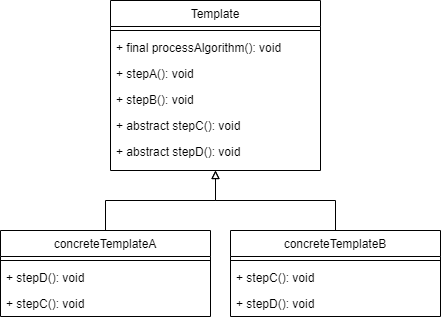

The diagram above was exported from draw.io. Its source (the exported page's mxGraphModel, read from the mxfile embedded in the PNG):
<mxGraphModel dx="1050" dy="540" grid="1" gridSize="10" guides="1" tooltips="1" connect="1" arrows="1" fold="1" page="1" pageScale="1" pageWidth="827" pageHeight="1169" math="0" shadow="0">
  <root>
    <mxCell id="WIyWlLk6GJQsqaUBKTNV-0" />
    <mxCell id="WIyWlLk6GJQsqaUBKTNV-1" parent="WIyWlLk6GJQsqaUBKTNV-0" />
    <mxCell id="pJzv0z2YQYqLG6CzpJka-13" style="edgeStyle=orthogonalEdgeStyle;rounded=0;orthogonalLoop=1;jettySize=auto;html=1;entryX=0.5;entryY=1;entryDx=0;entryDy=0;endArrow=block;endFill=0;" edge="1" parent="WIyWlLk6GJQsqaUBKTNV-1" source="S5eXU1dWdx-DGwuJM5V_-12" target="vG7RjnzUbkDUAV9qP6kF-2">
      <mxGeometry relative="1" as="geometry" />
    </mxCell>
    <mxCell id="S5eXU1dWdx-DGwuJM5V_-12" value="concreteTemplateB" style="swimlane;fontStyle=0;align=center;verticalAlign=top;childLayout=stackLayout;horizontal=1;startSize=26;horizontalStack=0;resizeParent=1;resizeLast=0;collapsible=1;marginBottom=0;rounded=0;shadow=0;strokeWidth=1;" parent="WIyWlLk6GJQsqaUBKTNV-1" vertex="1">
      <mxGeometry x="410" y="320" width="210" height="86" as="geometry">
        <mxRectangle x="130" y="380" width="160" height="26" as="alternateBounds" />
      </mxGeometry>
    </mxCell>
    <mxCell id="S5eXU1dWdx-DGwuJM5V_-14" value="" style="line;html=1;strokeWidth=1;align=left;verticalAlign=middle;spacingTop=-1;spacingLeft=3;spacingRight=3;rotatable=0;labelPosition=right;points=[];portConstraint=eastwest;" parent="S5eXU1dWdx-DGwuJM5V_-12" vertex="1">
      <mxGeometry y="26" width="210" height="8" as="geometry" />
    </mxCell>
    <mxCell id="pJzv0z2YQYqLG6CzpJka-11" value="+ stepC(): void" style="text;align=left;verticalAlign=top;spacingLeft=4;spacingRight=4;overflow=hidden;rotatable=0;points=[[0,0.5],[1,0.5]];portConstraint=eastwest;" vertex="1" parent="S5eXU1dWdx-DGwuJM5V_-12">
      <mxGeometry y="34" width="210" height="26" as="geometry" />
    </mxCell>
    <mxCell id="pJzv0z2YQYqLG6CzpJka-10" value="+ stepD(): void" style="text;align=left;verticalAlign=top;spacingLeft=4;spacingRight=4;overflow=hidden;rotatable=0;points=[[0,0.5],[1,0.5]];portConstraint=eastwest;" vertex="1" parent="S5eXU1dWdx-DGwuJM5V_-12">
      <mxGeometry y="60" width="210" height="26" as="geometry" />
    </mxCell>
    <mxCell id="vG7RjnzUbkDUAV9qP6kF-2" value="Template" style="swimlane;fontStyle=0;align=center;verticalAlign=top;childLayout=stackLayout;horizontal=1;startSize=26;horizontalStack=0;resizeParent=1;resizeLast=0;collapsible=1;marginBottom=0;rounded=0;shadow=0;strokeWidth=1;" parent="WIyWlLk6GJQsqaUBKTNV-1" vertex="1">
      <mxGeometry x="290" y="90" width="210" height="170" as="geometry">
        <mxRectangle x="130" y="380" width="160" height="26" as="alternateBounds" />
      </mxGeometry>
    </mxCell>
    <mxCell id="vG7RjnzUbkDUAV9qP6kF-5" value="" style="line;html=1;strokeWidth=1;align=left;verticalAlign=middle;spacingTop=-1;spacingLeft=3;spacingRight=3;rotatable=0;labelPosition=right;points=[];portConstraint=eastwest;" parent="vG7RjnzUbkDUAV9qP6kF-2" vertex="1">
      <mxGeometry y="26" width="210" height="8" as="geometry" />
    </mxCell>
    <mxCell id="6d1fIMdLOZZO9T64rq8U-6" value="+ final processAlgorithm(): void" style="text;align=left;verticalAlign=top;spacingLeft=4;spacingRight=4;overflow=hidden;rotatable=0;points=[[0,0.5],[1,0.5]];portConstraint=eastwest;" parent="vG7RjnzUbkDUAV9qP6kF-2" vertex="1">
      <mxGeometry y="34" width="210" height="26" as="geometry" />
    </mxCell>
    <mxCell id="pJzv0z2YQYqLG6CzpJka-0" value="+ stepA(): void" style="text;align=left;verticalAlign=top;spacingLeft=4;spacingRight=4;overflow=hidden;rotatable=0;points=[[0,0.5],[1,0.5]];portConstraint=eastwest;" vertex="1" parent="vG7RjnzUbkDUAV9qP6kF-2">
      <mxGeometry y="60" width="210" height="26" as="geometry" />
    </mxCell>
    <mxCell id="pJzv0z2YQYqLG6CzpJka-5" value="+ stepB(): void" style="text;align=left;verticalAlign=top;spacingLeft=4;spacingRight=4;overflow=hidden;rotatable=0;points=[[0,0.5],[1,0.5]];portConstraint=eastwest;" vertex="1" parent="vG7RjnzUbkDUAV9qP6kF-2">
      <mxGeometry y="86" width="210" height="26" as="geometry" />
    </mxCell>
    <mxCell id="pJzv0z2YQYqLG6CzpJka-6" value="+ abstract stepC(): void" style="text;align=left;verticalAlign=top;spacingLeft=4;spacingRight=4;overflow=hidden;rotatable=0;points=[[0,0.5],[1,0.5]];portConstraint=eastwest;" vertex="1" parent="vG7RjnzUbkDUAV9qP6kF-2">
      <mxGeometry y="112" width="210" height="26" as="geometry" />
    </mxCell>
    <mxCell id="pJzv0z2YQYqLG6CzpJka-7" value="+ abstract stepD(): void" style="text;align=left;verticalAlign=top;spacingLeft=4;spacingRight=4;overflow=hidden;rotatable=0;points=[[0,0.5],[1,0.5]];portConstraint=eastwest;" vertex="1" parent="vG7RjnzUbkDUAV9qP6kF-2">
      <mxGeometry y="138" width="210" height="26" as="geometry" />
    </mxCell>
    <mxCell id="pJzv0z2YQYqLG6CzpJka-12" style="edgeStyle=orthogonalEdgeStyle;rounded=0;orthogonalLoop=1;jettySize=auto;html=1;entryX=0.5;entryY=1;entryDx=0;entryDy=0;endArrow=block;endFill=0;" edge="1" parent="WIyWlLk6GJQsqaUBKTNV-1" source="GtA4KVdZ_qjUZmKp2-6b-0" target="vG7RjnzUbkDUAV9qP6kF-2">
      <mxGeometry relative="1" as="geometry" />
    </mxCell>
    <mxCell id="GtA4KVdZ_qjUZmKp2-6b-0" value="concreteTemplateA" style="swimlane;fontStyle=0;align=center;verticalAlign=top;childLayout=stackLayout;horizontal=1;startSize=26;horizontalStack=0;resizeParent=1;resizeLast=0;collapsible=1;marginBottom=0;rounded=0;shadow=0;strokeWidth=1;" parent="WIyWlLk6GJQsqaUBKTNV-1" vertex="1">
      <mxGeometry x="180" y="320" width="210" height="86" as="geometry">
        <mxRectangle x="130" y="380" width="160" height="26" as="alternateBounds" />
      </mxGeometry>
    </mxCell>
    <mxCell id="GtA4KVdZ_qjUZmKp2-6b-1" value="" style="line;html=1;strokeWidth=1;align=left;verticalAlign=middle;spacingTop=-1;spacingLeft=3;spacingRight=3;rotatable=0;labelPosition=right;points=[];portConstraint=eastwest;" parent="GtA4KVdZ_qjUZmKp2-6b-0" vertex="1">
      <mxGeometry y="26" width="210" height="8" as="geometry" />
    </mxCell>
    <mxCell id="pJzv0z2YQYqLG6CzpJka-9" value="+ stepD(): void" style="text;align=left;verticalAlign=top;spacingLeft=4;spacingRight=4;overflow=hidden;rotatable=0;points=[[0,0.5],[1,0.5]];portConstraint=eastwest;" vertex="1" parent="GtA4KVdZ_qjUZmKp2-6b-0">
      <mxGeometry y="34" width="210" height="26" as="geometry" />
    </mxCell>
    <mxCell id="pJzv0z2YQYqLG6CzpJka-8" value="+ stepC(): void" style="text;align=left;verticalAlign=top;spacingLeft=4;spacingRight=4;overflow=hidden;rotatable=0;points=[[0,0.5],[1,0.5]];portConstraint=eastwest;" vertex="1" parent="GtA4KVdZ_qjUZmKp2-6b-0">
      <mxGeometry y="60" width="210" height="26" as="geometry" />
    </mxCell>
  </root>
</mxGraphModel>